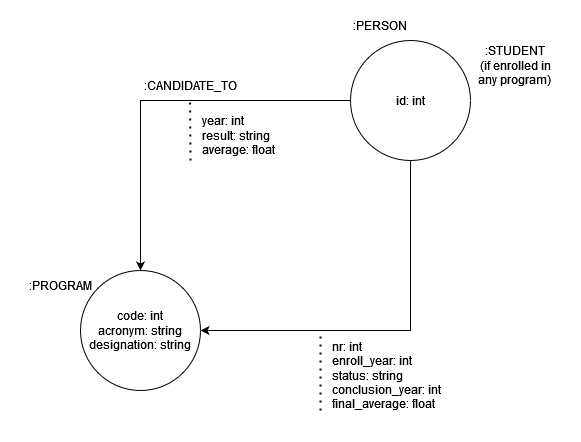

The diagram above was exported from draw.io. Its source (the exported page's mxGraphModel, read from the mxfile embedded in the PNG):
<mxGraphModel dx="1408" dy="738" grid="1" gridSize="10" guides="1" tooltips="1" connect="1" arrows="1" fold="1" page="1" pageScale="1" pageWidth="900" pageHeight="1600" math="0" shadow="0">
  <root>
    <mxCell id="0" />
    <mxCell id="1" parent="0" />
    <mxCell id="IZvYb2v1maUnxfZ9Bxn2-15" value="" style="rounded=0;whiteSpace=wrap;html=1;strokeColor=none;" vertex="1" parent="1">
      <mxGeometry x="70" y="30" width="580" height="441" as="geometry" />
    </mxCell>
    <mxCell id="IZvYb2v1maUnxfZ9Bxn2-1" value="id: int" style="ellipse;whiteSpace=wrap;html=1;aspect=fixed;" vertex="1" parent="1">
      <mxGeometry x="420" y="70" width="120" height="120" as="geometry" />
    </mxCell>
    <mxCell id="IZvYb2v1maUnxfZ9Bxn2-2" value="&lt;div&gt;code: int&lt;/div&gt;&lt;div&gt;acronym: string&lt;br&gt;&lt;/div&gt;&lt;div&gt;designation: string&lt;br&gt;&lt;/div&gt;" style="ellipse;whiteSpace=wrap;html=1;aspect=fixed;" vertex="1" parent="1">
      <mxGeometry x="150" y="300" width="120" height="120" as="geometry" />
    </mxCell>
    <mxCell id="IZvYb2v1maUnxfZ9Bxn2-3" value=":PERSON" style="text;html=1;strokeColor=none;fillColor=none;align=center;verticalAlign=middle;whiteSpace=wrap;rounded=0;" vertex="1" parent="1">
      <mxGeometry x="420" y="40" width="60" height="30" as="geometry" />
    </mxCell>
    <mxCell id="IZvYb2v1maUnxfZ9Bxn2-4" value="&lt;div&gt;:STUDENT&lt;/div&gt;&lt;div&gt;(if enrolled in any program)&lt;br&gt;&lt;/div&gt;" style="text;html=1;strokeColor=none;fillColor=none;align=center;verticalAlign=middle;whiteSpace=wrap;rounded=0;" vertex="1" parent="1">
      <mxGeometry x="540" y="80" width="90" height="30" as="geometry" />
    </mxCell>
    <mxCell id="IZvYb2v1maUnxfZ9Bxn2-5" value=":PROGRAM" style="text;html=1;strokeColor=none;fillColor=none;align=center;verticalAlign=middle;whiteSpace=wrap;rounded=0;" vertex="1" parent="1">
      <mxGeometry x="100" y="300" width="60" height="30" as="geometry" />
    </mxCell>
    <mxCell id="IZvYb2v1maUnxfZ9Bxn2-6" value="" style="endArrow=classic;html=1;rounded=0;entryX=1;entryY=0.5;entryDx=0;entryDy=0;exitX=0.5;exitY=1;exitDx=0;exitDy=0;edgeStyle=orthogonalEdgeStyle;" edge="1" parent="1" source="IZvYb2v1maUnxfZ9Bxn2-1" target="IZvYb2v1maUnxfZ9Bxn2-2">
      <mxGeometry width="50" height="50" relative="1" as="geometry">
        <mxPoint x="420" y="400" as="sourcePoint" />
        <mxPoint x="470" y="350" as="targetPoint" />
      </mxGeometry>
    </mxCell>
    <mxCell id="IZvYb2v1maUnxfZ9Bxn2-7" value="" style="endArrow=classic;html=1;rounded=0;exitX=0;exitY=0.5;exitDx=0;exitDy=0;edgeStyle=orthogonalEdgeStyle;" edge="1" parent="1" source="IZvYb2v1maUnxfZ9Bxn2-1" target="IZvYb2v1maUnxfZ9Bxn2-2">
      <mxGeometry width="50" height="50" relative="1" as="geometry">
        <mxPoint x="490" y="200" as="sourcePoint" />
        <mxPoint x="280" y="370" as="targetPoint" />
      </mxGeometry>
    </mxCell>
    <mxCell id="IZvYb2v1maUnxfZ9Bxn2-8" value=":CANDIDATE_TO" style="text;html=1;strokeColor=none;fillColor=none;align=center;verticalAlign=middle;whiteSpace=wrap;rounded=0;" vertex="1" parent="1">
      <mxGeometry x="230" y="100" width="60" height="30" as="geometry" />
    </mxCell>
    <mxCell id="IZvYb2v1maUnxfZ9Bxn2-11" value="" style="endArrow=none;dashed=1;html=1;dashPattern=1 3;strokeWidth=2;rounded=0;" edge="1" parent="1">
      <mxGeometry width="50" height="50" relative="1" as="geometry">
        <mxPoint x="390" y="440" as="sourcePoint" />
        <mxPoint x="390" y="360" as="targetPoint" />
      </mxGeometry>
    </mxCell>
    <mxCell id="IZvYb2v1maUnxfZ9Bxn2-12" value="" style="endArrow=none;dashed=1;html=1;dashPattern=1 3;strokeWidth=2;rounded=0;" edge="1" parent="1">
      <mxGeometry width="50" height="50" relative="1" as="geometry">
        <mxPoint x="260" y="190" as="sourcePoint" />
        <mxPoint x="259.5" y="130" as="targetPoint" />
      </mxGeometry>
    </mxCell>
    <mxCell id="IZvYb2v1maUnxfZ9Bxn2-13" value="&lt;div align=&quot;left&quot;&gt;year: int&lt;/div&gt;&lt;div align=&quot;left&quot;&gt;result: string&lt;/div&gt;&lt;div align=&quot;left&quot;&gt;average: float&lt;br&gt;&lt;/div&gt;" style="text;html=1;strokeColor=none;fillColor=none;align=left;verticalAlign=middle;whiteSpace=wrap;rounded=0;" vertex="1" parent="1">
      <mxGeometry x="270" y="140" width="120" height="50" as="geometry" />
    </mxCell>
    <mxCell id="IZvYb2v1maUnxfZ9Bxn2-14" value="&lt;div align=&quot;left&quot;&gt;nr: int&lt;/div&gt;&lt;div align=&quot;left&quot;&gt;enroll_year: int&lt;/div&gt;&lt;div align=&quot;left&quot;&gt;status: string&lt;/div&gt;&lt;div align=&quot;left&quot;&gt;conclusion_year: int&lt;br&gt;&lt;/div&gt;&lt;div align=&quot;left&quot;&gt;final_average: float&lt;br&gt;&lt;/div&gt;" style="text;html=1;strokeColor=none;fillColor=none;align=left;verticalAlign=middle;whiteSpace=wrap;rounded=0;" vertex="1" parent="1">
      <mxGeometry x="400" y="370" width="120" height="70" as="geometry" />
    </mxCell>
  </root>
</mxGraphModel>